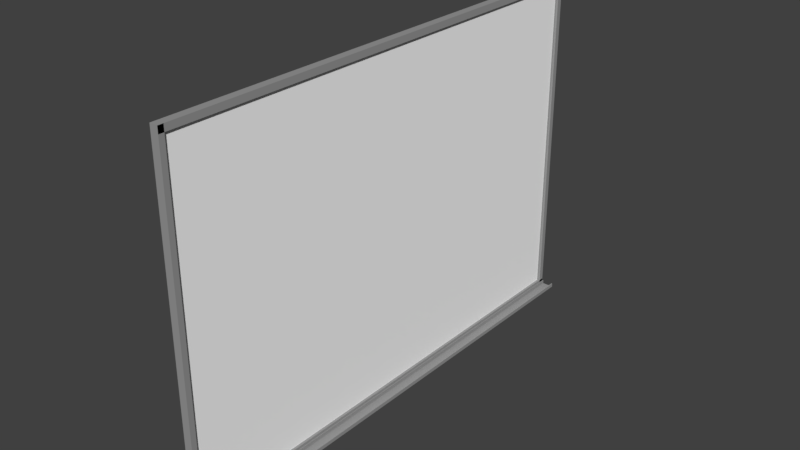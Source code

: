 # Source: board_008.blend  (saved by Blender 2.79.0; exported with 4.5.12 LTS)
import bpy
from mathutils import Matrix  # noqa: F401  (used for matrix-valued properties, if any)

bpy.ops.wm.read_factory_settings(use_empty=True)
scene = bpy.context.scene
scene.name = 'Scene'

# ---- collections
col_collection_11 = bpy.data.collections.new('Collection 11'); scene.collection.children.link(col_collection_11)

# ---- materials (node trees are filled in below, after node groups)
mat_material = bpy.data.materials.new('Material')
mat_material.alpha_threshold = 0.0
mat_material.diffuse_color = (1.0, 1.0, 1.0, 1.0)
mat_material.roughness = 0.5
mat_material_001 = bpy.data.materials.new('Material.001')
mat_material_001.alpha_threshold = 0.0
mat_material_001.diffuse_color = (0.3185, 0.3185, 0.3185, 1.0)
mat_material_001.roughness = 0.5

# ---- material node trees
mat_material.use_nodes = True; mat_material.node_tree.nodes.clear()
_N = mat_material.node_tree.nodes; _L = mat_material.node_tree.links
n0 = _N.new('ShaderNodeOutputMaterial'); n0.name = 'Material Output'; n0.location = (300, 300)
n1 = _N.new('ShaderNodeBsdfDiffuse'); n1.name = 'Diffuse BSDF'; n1.location = (10, 300)
n1.inputs[0].default_value = (1.0, 1.0, 1.0, 1.0)
_L.new(n1.outputs[0], n0.inputs[0])
n0.is_active_output = True
mat_material_001.use_nodes = True; mat_material_001.node_tree.nodes.clear()
_N = mat_material_001.node_tree.nodes; _L = mat_material_001.node_tree.links
n0 = _N.new('ShaderNodeOutputMaterial'); n0.name = 'Material Output'; n0.location = (300, 300)
n1 = _N.new('ShaderNodeBsdfDiffuse'); n1.name = 'Diffuse BSDF'; n1.location = (10, 300)
n1.inputs[0].default_value = (0.3185, 0.3185, 0.3185, 1.0)
_L.new(n1.outputs[0], n0.inputs[0])
n0.is_active_output = True

# ---- world
world_world = bpy.data.worlds.new('World'); scene.world = world_world
world_world.color = (0.05088, 0.05088, 0.05088)
world_world.use_sun_shadow = False
world_world.sun_shadow_jitter_overblur = 0.0
world_world.cycles.sampling_method = 'MANUAL'

# ---- meshes
me_cube = bpy.data.meshes.new('Cube')
me_cube.from_pydata([(-0.04253, -0.9998, -0.9803), (-0.04253, -0.9998, 1.02), (-0.04253, 1.0, -0.9803), (-0.04253, 1.0, 1.02), (0.5374, -1.002, -0.9752), (0.5374, -1.002, 1.02), (0.5374, 1.0, -0.9752), (0.5374, 1.0, 1.02), (-0.8722, -1.026, -1.007), (-0.8722, -1.026, 1.046), (-0.8722, 1.026, -1.007), (-0.8722, 1.026, 1.046), (1.18, -1.026, -1.007), (1.18, -1.026, 1.046), (1.18, 1.026, -1.007), (1.18, 1.026, 1.046), (-0.8722, 1.004, -1.007), (-0.8722, -1.004, -1.007), (-0.8722, -1.004, 1.046), (-0.8722, 1.004, 1.046), (1.18, -1.004, -1.007), (1.18, 1.004, -1.007), (1.18, 1.004, 1.046), (1.18, -1.004, 1.046), (-0.8722, -1.026, -0.9679), (-0.8722, -1.026, 1.007), (-0.8722, 1.026, 1.007), (-0.8722, 1.026, -0.9679), (1.18, 1.026, 1.007), (1.18, 1.026, -0.9679), (1.18, -1.026, 1.007), (1.18, -1.026, -0.9679), (-0.8722, -1.004, 1.007), (-0.8722, -1.004, -0.9679), (-0.8722, 1.004, 1.007), (-0.8722, 1.004, -0.9679), (1.198, -1.029, -1.006), (1.198, -1.029, -0.9833), (1.198, 1.03, -1.006), (1.198, 1.03, -0.9833), (4.372, -1.029, -1.006), (4.372, -1.029, -0.9833), (4.372, 1.03, -1.006), (4.372, 1.03, -0.9833), (1.198, 1.016, -1.006), (4.372, 1.016, -1.006), (4.133, 1.03, -1.006), (1.444, 1.03, -1.006), (1.444, 1.03, -0.9833), (4.133, 1.03, -0.9833), (1.444, -1.029, -1.006), (4.133, -1.029, -1.006), (4.133, -1.029, -0.9833), (1.444, -1.029, -0.9833), (1.444, 1.016, -1.006), (4.133, 1.03, -1.005), (1.444, 1.03, -1.005), (4.133, -1.029, -1.005), (1.444, -1.029, -1.005)], [(45, 44)], [(0, 1, 3, 2), (2, 3, 7, 6), (6, 7, 5, 4), (4, 5, 1, 0), (2, 6, 4, 0), (7, 3, 1, 5), (34, 19, 11, 26), (26, 11, 15, 28), (15, 11, 19, 22), (30, 13, 9, 25), (17, 20, 12, 8), (23, 18, 9, 13), (22, 19, 18, 23), (10, 14, 21, 16), (16, 21, 20, 17), (25, 9, 18, 32), (32, 18, 19, 34), (17, 33, 35, 16), (33, 32, 34, 35), (8, 24, 33, 17), (24, 25, 32, 33), (12, 31, 24, 8), (31, 30, 25, 24), (10, 27, 29, 14), (27, 26, 28, 29), (16, 35, 27, 10), (35, 34, 26, 27), (18, 23, 20, 17), (23, 13, 30, 31, 12, 20), (26, 28, 30, 25), (22, 23, 13, 30, 28, 15), (34, 35, 16, 21, 22, 19), (28, 15, 22, 21, 14, 29), (24, 31, 29, 27, 35, 33), (31, 12, 20, 21, 14, 29), (38, 39, 48, 47), (50, 53, 37, 36), (54, 50, 36, 44), (37, 39, 38, 44, 36), (46, 51, 50, 54, 47), (43, 41, 40, 45, 42), (38, 47, 54, 44), (45, 40, 51, 46, 42), (40, 41, 52, 51), (48, 53, 50, 54, 47), (39, 37, 53, 48), (47, 56, 55, 46), (46, 49, 52, 51), (49, 52, 41, 43), (56, 58, 57, 55), (50, 51, 57, 58), (49, 43, 42, 46)])
me_cube.polygons.foreach_set('material_index', [0, 0, 0, 0, 0, 0, 1, 1, 1, 1, 1, 1, 1, 1, 1, 1, 1, 1, 1, 1, 1, 1, 1, 1, 1, 1, 1, 1, 1, 1, 1, 1, 1, 1, 1, 1, 1, 1, 1, 1, 1, 1, 1, 1, 1, 1, 1, 1, 1, 1, 1, 1])
me_cube.materials.append(mat_material)
me_cube.materials.append(mat_material_001)
me_cube.use_remesh_preserve_volume = False
me_cube.use_remesh_preserve_attributes = False
me_cube.use_mirror_vertex_groups = False
me_cube.update()

# ---- objects
ob_cube = bpy.data.objects.new('Cube', me_cube)

# ---- transforms, parenting, visibility, modifiers, constraints
ob_cube.location = (0.0, 0.0, 0.0)
ob_cube.scale = (0.01319, 0.8151, 0.5612)
ob_cube.lineart.crease_threshold = 0.0

# ---- collection membership
col_collection_11.objects.link(ob_cube)

# ---- scene / render settings (as saved in the file)
scene.frame_start = 1; scene.frame_end = 200; scene.frame_set(57)
scene.render.engine = 'CYCLES'
scene.render.resolution_percentage = 50
scene.render.dither_intensity = 0.0
scene.cycles.use_denoising = False
scene.cycles.samples = 128
scene.cycles.sampling_pattern = 'TABULATED_SOBOL'
scene.cycles.use_adaptive_sampling = False
scene.cycles.use_light_tree = False
scene.cycles.blur_glossy = 0.0
scene.cycles.sample_clamp_indirect = 0.0
scene.view_settings.view_transform = 'Standard'
bpy.context.view_layer.update()

# ---- added for rendering (the .blend has no active camera and no usable light): camera, sun
cam_auto = bpy.data.cameras.new('AutoCamera')
cam_auto.lens = 50.0
cam_auto.sensor_width = 36.0
cam_auto.clip_end = 1000.0
ob_auto_camera = bpy.data.objects.new('AutoCamera', cam_auto)
scene.collection.objects.link(ob_auto_camera)
ob_auto_camera.location = (1.90739, -2.26097, 1.5185)
ob_auto_camera.rotation_euler = (1.09748, -7.21219e-08, 0.694738)
scene.camera = ob_auto_camera
light_auto_sun = bpy.data.lights.new('AutoSun', 'SUN')
light_auto_sun.energy = 3.0
light_auto_sun.angle = 0.0523599
ob_auto_sun = bpy.data.objects.new('AutoSun', light_auto_sun)
scene.collection.objects.link(ob_auto_sun)
ob_auto_sun.rotation_euler = (0.872665, 0.174533, 0.523599)
bpy.context.view_layer.update()
